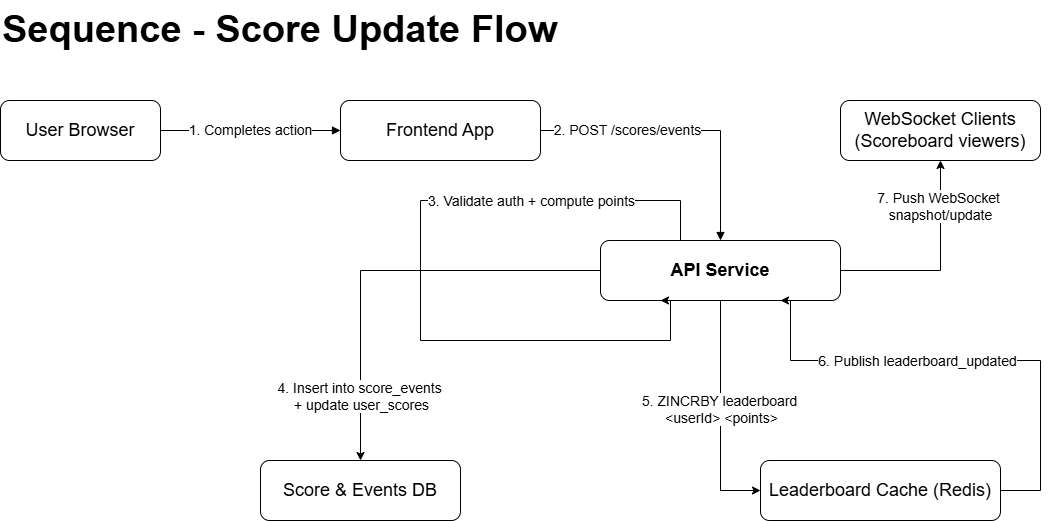

The diagram above was exported from draw.io. Its source (the exported page's mxGraphModel, read from the mxfile embedded in the PNG):
<mxGraphModel dx="1348" dy="1274" grid="1" gridSize="10" guides="1" tooltips="1" connect="1" arrows="1" fold="1" page="1" pageScale="1" pageWidth="1600" pageHeight="1200" math="0" shadow="0">
  <root>
    <mxCell id="0" />
    <mxCell id="1" parent="0" />
    <mxCell id="title" value="Sequence - Score Update Flow" style="text;whiteSpace=wrap;html=1;fontStyle=1;fontSize=38;" parent="1" vertex="1">
      <mxGeometry x="40" y="40" width="720" height="40" as="geometry" />
    </mxCell>
    <mxCell id="u" value="User Browser" style="rounded=1;whiteSpace=wrap;html=1;shape=rectangle;strokeColor=#000000;fillColor=#FFFFFF;fontSize=18;" parent="1" vertex="1">
      <mxGeometry x="40" y="140" width="160" height="60" as="geometry" />
    </mxCell>
    <mxCell id="fe" value="Frontend App" style="rounded=1;whiteSpace=wrap;html=1;shape=rectangle;strokeColor=#000000;fillColor=#FFFFFF;fontSize=18;" parent="1" vertex="1">
      <mxGeometry x="380" y="140" width="200" height="60" as="geometry" />
    </mxCell>
    <mxCell id="oTP_yST3X__SJTpSJt-B-20" style="edgeStyle=orthogonalEdgeStyle;rounded=0;orthogonalLoop=1;jettySize=auto;html=1;exitX=0.5;exitY=1;exitDx=0;exitDy=0;entryX=0;entryY=0.5;entryDx=0;entryDy=0;fontSize=14;" edge="1" parent="1" source="api" target="redis">
      <mxGeometry relative="1" as="geometry" />
    </mxCell>
    <mxCell id="oTP_yST3X__SJTpSJt-B-22" value="5. ZINCRBY leaderboard&amp;nbsp;&lt;div&gt;&amp;lt;userId&amp;gt; &amp;lt;points&amp;gt;&lt;/div&gt;" style="edgeLabel;html=1;align=center;verticalAlign=middle;resizable=0;points=[];fontSize=14;" vertex="1" connectable="0" parent="oTP_yST3X__SJTpSJt-B-20">
      <mxGeometry x="-0.2485" y="-1" relative="1" as="geometry">
        <mxPoint x="1" y="22" as="offset" />
      </mxGeometry>
    </mxCell>
    <mxCell id="oTP_yST3X__SJTpSJt-B-29" style="edgeStyle=orthogonalEdgeStyle;rounded=0;orthogonalLoop=1;jettySize=auto;html=1;exitX=0;exitY=0.5;exitDx=0;exitDy=0;entryX=0.5;entryY=0;entryDx=0;entryDy=0;fontSize=14;" edge="1" parent="1" source="api" target="db">
      <mxGeometry relative="1" as="geometry" />
    </mxCell>
    <mxCell id="oTP_yST3X__SJTpSJt-B-30" value="4. Insert into score_events&amp;nbsp;&lt;div&gt;+ update user_scores&lt;/div&gt;" style="edgeLabel;html=1;align=center;verticalAlign=middle;resizable=0;points=[];fontSize=14;" vertex="1" connectable="0" parent="oTP_yST3X__SJTpSJt-B-29">
      <mxGeometry x="0.2903" relative="1" as="geometry">
        <mxPoint y="88" as="offset" />
      </mxGeometry>
    </mxCell>
    <mxCell id="oTP_yST3X__SJTpSJt-B-31" style="edgeStyle=orthogonalEdgeStyle;rounded=0;orthogonalLoop=1;jettySize=auto;html=1;exitX=1;exitY=0.5;exitDx=0;exitDy=0;fontSize=14;" edge="1" parent="1" source="api" target="ws">
      <mxGeometry relative="1" as="geometry" />
    </mxCell>
    <mxCell id="oTP_yST3X__SJTpSJt-B-32" value="7. Push WebSocket&amp;nbsp;&lt;div&gt;snapshot/update&lt;/div&gt;" style="edgeLabel;html=1;align=center;verticalAlign=middle;resizable=0;points=[];fontSize=14;" vertex="1" connectable="0" parent="oTP_yST3X__SJTpSJt-B-31">
      <mxGeometry x="0.5714" y="1" relative="1" as="geometry">
        <mxPoint as="offset" />
      </mxGeometry>
    </mxCell>
    <mxCell id="api" value="&lt;b&gt;API Service&lt;/b&gt;" style="rounded=1;whiteSpace=wrap;html=1;shape=rectangle;strokeColor=#000000;fillColor=#FFFFFF;fontSize=18;" parent="1" vertex="1">
      <mxGeometry x="640" y="280" width="240" height="60" as="geometry" />
    </mxCell>
    <mxCell id="db" value="Score &amp;amp; Events DB" style="rounded=1;whiteSpace=wrap;html=1;shape=rectangle;strokeColor=#000000;fillColor=#FFFFFF;fontSize=18;" parent="1" vertex="1">
      <mxGeometry x="300" y="500" width="200" height="60" as="geometry" />
    </mxCell>
    <mxCell id="oTP_yST3X__SJTpSJt-B-24" style="edgeStyle=orthogonalEdgeStyle;rounded=0;orthogonalLoop=1;jettySize=auto;html=1;exitX=1;exitY=0.5;exitDx=0;exitDy=0;entryX=0.75;entryY=1;entryDx=0;entryDy=0;fontSize=14;" edge="1" parent="1" source="redis" target="api">
      <mxGeometry relative="1" as="geometry">
        <Array as="points">
          <mxPoint x="1080" y="530" />
          <mxPoint x="1080" y="400" />
          <mxPoint x="830" y="400" />
          <mxPoint x="830" y="340" />
        </Array>
      </mxGeometry>
    </mxCell>
    <mxCell id="oTP_yST3X__SJTpSJt-B-28" value="6. Publish leaderboard_updated" style="edgeLabel;html=1;align=center;verticalAlign=middle;resizable=0;points=[];fontSize=14;" vertex="1" connectable="0" parent="oTP_yST3X__SJTpSJt-B-24">
      <mxGeometry x="0.1837" y="-2" relative="1" as="geometry">
        <mxPoint x="-4" y="2" as="offset" />
      </mxGeometry>
    </mxCell>
    <mxCell id="redis" value="Leaderboard Cache (Redis)" style="rounded=1;whiteSpace=wrap;html=1;shape=rectangle;strokeColor=#000000;fillColor=#FFFFFF;fontSize=18;" parent="1" vertex="1">
      <mxGeometry x="800" y="500" width="240" height="60" as="geometry" />
    </mxCell>
    <mxCell id="ws" value="WebSocket Clients (Scoreboard viewers)" style="rounded=1;whiteSpace=wrap;html=1;shape=rectangle;strokeColor=#000000;fillColor=#FFFFFF;fontSize=18;" parent="1" vertex="1">
      <mxGeometry x="880" y="140" width="200" height="60" as="geometry" />
    </mxCell>
    <mxCell id="e1" value="1. Completes action" style="endArrow=block;html=1;rounded=0;edgeStyle=orthogonalEdgeStyle;strokeColor=#000000;fontSize=14;" parent="1" source="u" target="fe" edge="1">
      <mxGeometry relative="1" as="geometry" />
    </mxCell>
    <mxCell id="e2" value="2. POST /scores/events" style="endArrow=block;html=1;rounded=0;edgeStyle=orthogonalEdgeStyle;strokeColor=#000000;fontSize=14;entryX=0.5;entryY=0;entryDx=0;entryDy=0;" parent="1" source="fe" target="api" edge="1">
      <mxGeometry x="-0.4" relative="1" as="geometry">
        <mxPoint x="600" y="90" as="sourcePoint" />
        <mxPoint x="840" y="250" as="targetPoint" />
        <mxPoint as="offset" />
      </mxGeometry>
    </mxCell>
    <mxCell id="oTP_yST3X__SJTpSJt-B-17" style="edgeStyle=orthogonalEdgeStyle;rounded=0;orthogonalLoop=1;jettySize=auto;html=1;entryX=0.25;entryY=1;entryDx=0;entryDy=0;fontSize=14;" edge="1" parent="1" target="api">
      <mxGeometry relative="1" as="geometry">
        <mxPoint x="720" y="280" as="sourcePoint" />
        <mxPoint x="700" y="370" as="targetPoint" />
        <Array as="points">
          <mxPoint x="720" y="240" />
          <mxPoint x="460" y="240" />
          <mxPoint x="460" y="380" />
          <mxPoint x="710" y="380" />
        </Array>
      </mxGeometry>
    </mxCell>
    <mxCell id="oTP_yST3X__SJTpSJt-B-18" value="3. Validate auth + compute points" style="edgeLabel;html=1;align=center;verticalAlign=middle;resizable=0;points=[];fontSize=14;" vertex="1" connectable="0" parent="oTP_yST3X__SJTpSJt-B-17">
      <mxGeometry x="-0.2641" y="2" relative="1" as="geometry">
        <mxPoint x="82" y="-2" as="offset" />
      </mxGeometry>
    </mxCell>
  </root>
</mxGraphModel>